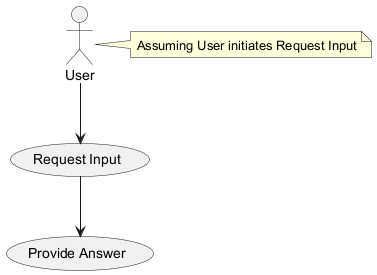

The diagram above was rendered by PlantUML. Its source (embedded in the PNG):
@startuml
actor User as "User"
usecase "Request Input" as RequestInput
usecase "Provide Answer" as ProvideAnswer

User --> RequestInput
RequestInput --> ProvideAnswer

note right of User: Assuming User initiates Request Input
@enduml